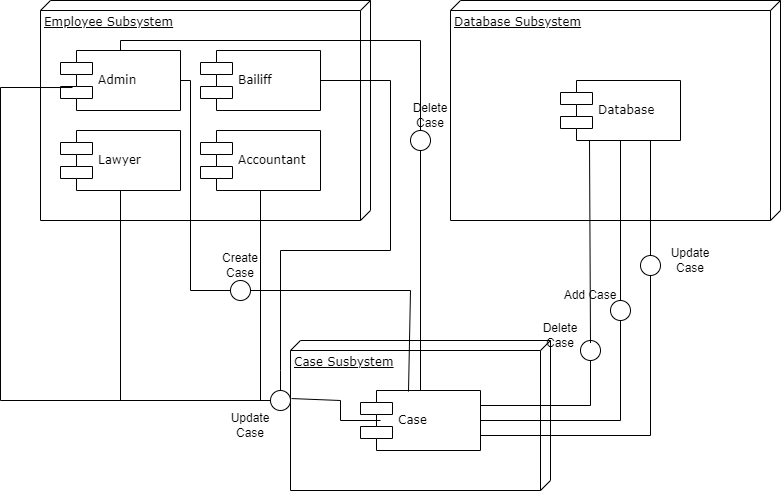

The diagram above was exported from draw.io. Its source (the exported page's mxGraphModel, read from the mxfile embedded in the PNG):
<mxGraphModel dx="1422" dy="705" grid="1" gridSize="10" guides="1" tooltips="1" connect="1" arrows="1" fold="1" page="1" pageScale="1" pageWidth="1100" pageHeight="850" background="none" math="0" shadow="0">
  <root>
    <mxCell id="0" />
    <mxCell id="1" parent="0" />
    <mxCell id="39150e848f15840c-1" value="Employee Subsystem" style="verticalAlign=top;align=left;spacingTop=8;spacingLeft=2;spacingRight=12;shape=cube;size=10;direction=south;fontStyle=4;html=1;rounded=0;shadow=0;comic=0;labelBackgroundColor=none;strokeWidth=1;fontFamily=Verdana;fontSize=12" parent="1" vertex="1">
      <mxGeometry x="120" y="70" width="330" height="220" as="geometry" />
    </mxCell>
    <mxCell id="39150e848f15840c-2" value="Database Subsystem" style="verticalAlign=top;align=left;spacingTop=8;spacingLeft=2;spacingRight=12;shape=cube;size=10;direction=south;fontStyle=4;html=1;rounded=0;shadow=0;comic=0;labelBackgroundColor=none;strokeWidth=1;fontFamily=Verdana;fontSize=12" parent="1" vertex="1">
      <mxGeometry x="530" y="70" width="330" height="220" as="geometry" />
    </mxCell>
    <mxCell id="39150e848f15840c-3" value="Case Susbystem" style="verticalAlign=top;align=left;spacingTop=8;spacingLeft=2;spacingRight=12;shape=cube;size=10;direction=south;fontStyle=4;html=1;rounded=0;shadow=0;comic=0;labelBackgroundColor=none;strokeWidth=1;fontFamily=Verdana;fontSize=12" parent="1" vertex="1">
      <mxGeometry x="370" y="410" width="260" height="150" as="geometry" />
    </mxCell>
    <mxCell id="39150e848f15840c-5" value="Admin" style="shape=component;align=left;spacingLeft=36;rounded=0;shadow=0;comic=0;labelBackgroundColor=none;strokeWidth=1;fontFamily=Verdana;fontSize=12;html=1;" parent="1" vertex="1">
      <mxGeometry x="140" y="120" width="120" height="60" as="geometry" />
    </mxCell>
    <mxCell id="39150e848f15840c-6" value="" style="ellipse;whiteSpace=wrap;html=1;rounded=0;shadow=0;comic=0;labelBackgroundColor=none;strokeWidth=1;fontFamily=Verdana;fontSize=12;align=center;" parent="1" vertex="1">
      <mxGeometry x="360" y="230" width="20" height="20" as="geometry" />
    </mxCell>
    <mxCell id="39150e848f15840c-7" value="Database" style="shape=component;align=left;spacingLeft=36;rounded=0;shadow=0;comic=0;labelBackgroundColor=none;strokeWidth=1;fontFamily=Verdana;fontSize=12;html=1;" parent="1" vertex="1">
      <mxGeometry x="640" y="150" width="120" height="60" as="geometry" />
    </mxCell>
    <mxCell id="39150e848f15840c-10" value="Case" style="shape=component;align=left;spacingLeft=36;rounded=0;shadow=0;comic=0;labelBackgroundColor=none;strokeWidth=1;fontFamily=Verdana;fontSize=12;html=1;" parent="1" vertex="1">
      <mxGeometry x="440" y="460" width="120" height="60" as="geometry" />
    </mxCell>
    <mxCell id="39150e848f15840c-14" style="edgeStyle=elbowEdgeStyle;rounded=0;html=1;labelBackgroundColor=none;startArrow=none;startFill=0;startSize=8;endArrow=none;endFill=0;endSize=16;fontFamily=Verdana;fontSize=12;" parent="1" target="39150e848f15840c-5" edge="1">
      <mxGeometry relative="1" as="geometry">
        <mxPoint x="310" y="360" as="sourcePoint" />
        <Array as="points">
          <mxPoint x="270" y="190" />
        </Array>
      </mxGeometry>
    </mxCell>
    <mxCell id="XwnNyb2Ohi7DM80uPPhU-1" value="Bailiff" style="shape=component;align=left;spacingLeft=36;rounded=0;shadow=0;comic=0;labelBackgroundColor=none;strokeWidth=1;fontFamily=Verdana;fontSize=12;html=1;" parent="1" vertex="1">
      <mxGeometry x="280" y="120" width="120" height="60" as="geometry" />
    </mxCell>
    <mxCell id="XwnNyb2Ohi7DM80uPPhU-2" value="Lawyer" style="shape=component;align=left;spacingLeft=36;rounded=0;shadow=0;comic=0;labelBackgroundColor=none;strokeWidth=1;fontFamily=Verdana;fontSize=12;html=1;" parent="1" vertex="1">
      <mxGeometry x="140" y="200" width="120" height="60" as="geometry" />
    </mxCell>
    <mxCell id="XwnNyb2Ohi7DM80uPPhU-3" value="Accountant" style="shape=component;align=left;spacingLeft=36;rounded=0;shadow=0;comic=0;labelBackgroundColor=none;strokeWidth=1;fontFamily=Verdana;fontSize=12;html=1;" parent="1" vertex="1">
      <mxGeometry x="280" y="200" width="120" height="60" as="geometry" />
    </mxCell>
    <mxCell id="XwnNyb2Ohi7DM80uPPhU-5" value="" style="ellipse;whiteSpace=wrap;html=1;rounded=0;shadow=0;comic=0;labelBackgroundColor=none;strokeWidth=1;fontFamily=Verdana;fontSize=12;align=center;" parent="1" vertex="1">
      <mxGeometry x="310" y="350" width="20" height="20" as="geometry" />
    </mxCell>
    <mxCell id="XwnNyb2Ohi7DM80uPPhU-6" value="Create Case" style="text;html=1;strokeColor=none;fillColor=none;align=center;verticalAlign=middle;whiteSpace=wrap;rounded=0;" parent="1" vertex="1">
      <mxGeometry x="290" y="320" width="60" height="30" as="geometry" />
    </mxCell>
    <mxCell id="XwnNyb2Ohi7DM80uPPhU-8" value="" style="ellipse;whiteSpace=wrap;html=1;rounded=0;shadow=0;comic=0;labelBackgroundColor=none;strokeWidth=1;fontFamily=Verdana;fontSize=12;align=center;" parent="1" vertex="1">
      <mxGeometry x="690" y="370" width="20" height="20" as="geometry" />
    </mxCell>
    <mxCell id="XwnNyb2Ohi7DM80uPPhU-13" value="" style="endArrow=none;html=1;rounded=0;exitX=1;exitY=0.5;exitDx=0;exitDy=0;entryX=0.4;entryY=0.017;entryDx=0;entryDy=0;entryPerimeter=0;" parent="1" source="XwnNyb2Ohi7DM80uPPhU-5" target="39150e848f15840c-10" edge="1">
      <mxGeometry width="50" height="50" relative="1" as="geometry">
        <mxPoint x="520" y="410" as="sourcePoint" />
        <mxPoint x="660" y="360" as="targetPoint" />
        <Array as="points">
          <mxPoint x="490" y="360" />
        </Array>
      </mxGeometry>
    </mxCell>
    <mxCell id="XwnNyb2Ohi7DM80uPPhU-15" value="" style="endArrow=none;html=1;rounded=0;exitX=1;exitY=0.5;exitDx=0;exitDy=0;entryX=0.5;entryY=1;entryDx=0;entryDy=0;" parent="1" source="39150e848f15840c-10" target="XwnNyb2Ohi7DM80uPPhU-8" edge="1">
      <mxGeometry width="50" height="50" relative="1" as="geometry">
        <mxPoint x="340" y="370" as="sourcePoint" />
        <mxPoint x="510" y="470" as="targetPoint" />
        <Array as="points">
          <mxPoint x="700" y="490" />
        </Array>
      </mxGeometry>
    </mxCell>
    <mxCell id="XwnNyb2Ohi7DM80uPPhU-18" value="" style="endArrow=none;html=1;rounded=0;entryX=0.5;entryY=1;entryDx=0;entryDy=0;exitX=0.5;exitY=0;exitDx=0;exitDy=0;" parent="1" source="XwnNyb2Ohi7DM80uPPhU-8" target="39150e848f15840c-7" edge="1">
      <mxGeometry width="50" height="50" relative="1" as="geometry">
        <mxPoint x="520" y="410" as="sourcePoint" />
        <mxPoint x="570" y="360" as="targetPoint" />
      </mxGeometry>
    </mxCell>
    <mxCell id="XwnNyb2Ohi7DM80uPPhU-20" value="" style="ellipse;whiteSpace=wrap;html=1;rounded=0;shadow=0;comic=0;labelBackgroundColor=none;strokeWidth=1;fontFamily=Verdana;fontSize=12;align=center;" parent="1" vertex="1">
      <mxGeometry x="350" y="460" width="20" height="20" as="geometry" />
    </mxCell>
    <mxCell id="XwnNyb2Ohi7DM80uPPhU-21" value="Update Case" style="text;html=1;strokeColor=none;fillColor=none;align=center;verticalAlign=middle;whiteSpace=wrap;rounded=0;" parent="1" vertex="1">
      <mxGeometry x="300" y="480" width="60" height="30" as="geometry" />
    </mxCell>
    <mxCell id="XwnNyb2Ohi7DM80uPPhU-24" value="" style="endArrow=none;html=1;rounded=0;entryX=0.5;entryY=1;entryDx=0;entryDy=0;exitX=0;exitY=0.5;exitDx=0;exitDy=0;" parent="1" source="XwnNyb2Ohi7DM80uPPhU-20" target="XwnNyb2Ohi7DM80uPPhU-2" edge="1">
      <mxGeometry width="50" height="50" relative="1" as="geometry">
        <mxPoint x="200" y="550" as="sourcePoint" />
        <mxPoint x="570" y="370" as="targetPoint" />
        <Array as="points">
          <mxPoint x="200" y="470" />
        </Array>
      </mxGeometry>
    </mxCell>
    <mxCell id="XwnNyb2Ohi7DM80uPPhU-25" value="" style="endArrow=none;html=1;rounded=0;entryX=0.1;entryY=0.617;entryDx=0;entryDy=0;exitX=0;exitY=0.5;exitDx=0;exitDy=0;entryPerimeter=0;" parent="1" target="39150e848f15840c-5" edge="1">
      <mxGeometry width="50" height="50" relative="1" as="geometry">
        <mxPoint x="280" y="470" as="sourcePoint" />
        <mxPoint x="200" y="260" as="targetPoint" />
        <Array as="points">
          <mxPoint x="80" y="470" />
          <mxPoint x="80" y="157" />
        </Array>
      </mxGeometry>
    </mxCell>
    <mxCell id="XwnNyb2Ohi7DM80uPPhU-27" value="" style="endArrow=none;html=1;rounded=0;entryX=0.5;entryY=1;entryDx=0;entryDy=0;" parent="1" target="XwnNyb2Ohi7DM80uPPhU-3" edge="1">
      <mxGeometry width="50" height="50" relative="1" as="geometry">
        <mxPoint x="350" y="470" as="sourcePoint" />
        <mxPoint x="570" y="370" as="targetPoint" />
        <Array as="points">
          <mxPoint x="340" y="470" />
        </Array>
      </mxGeometry>
    </mxCell>
    <mxCell id="XwnNyb2Ohi7DM80uPPhU-28" value="" style="endArrow=none;html=1;rounded=0;entryX=1;entryY=0.5;entryDx=0;entryDy=0;exitX=0.5;exitY=0;exitDx=0;exitDy=0;" parent="1" source="XwnNyb2Ohi7DM80uPPhU-20" target="XwnNyb2Ohi7DM80uPPhU-1" edge="1">
      <mxGeometry width="50" height="50" relative="1" as="geometry">
        <mxPoint x="310" y="480" as="sourcePoint" />
        <mxPoint x="350" y="270" as="targetPoint" />
        <Array as="points">
          <mxPoint x="360" y="440" />
          <mxPoint x="360" y="320" />
          <mxPoint x="470" y="320" />
          <mxPoint x="470" y="150" />
        </Array>
      </mxGeometry>
    </mxCell>
    <mxCell id="XwnNyb2Ohi7DM80uPPhU-29" value="" style="endArrow=none;html=1;rounded=0;exitX=0.387;exitY=0.996;exitDx=0;exitDy=0;exitPerimeter=0;entryX=0.167;entryY=0.5;entryDx=0;entryDy=0;entryPerimeter=0;" parent="1" source="39150e848f15840c-3" target="39150e848f15840c-10" edge="1">
      <mxGeometry width="50" height="50" relative="1" as="geometry">
        <mxPoint x="520" y="420" as="sourcePoint" />
        <mxPoint x="570" y="370" as="targetPoint" />
        <Array as="points">
          <mxPoint x="420" y="470" />
          <mxPoint x="420" y="490" />
        </Array>
      </mxGeometry>
    </mxCell>
    <mxCell id="XwnNyb2Ohi7DM80uPPhU-30" value="" style="endArrow=none;html=1;rounded=0;exitX=1;exitY=0.75;exitDx=0;exitDy=0;" parent="1" source="39150e848f15840c-10" edge="1">
      <mxGeometry width="50" height="50" relative="1" as="geometry">
        <mxPoint x="570" y="500" as="sourcePoint" />
        <mxPoint x="730" y="340" as="targetPoint" />
        <Array as="points">
          <mxPoint x="730" y="505" />
        </Array>
      </mxGeometry>
    </mxCell>
    <mxCell id="XwnNyb2Ohi7DM80uPPhU-31" value="" style="ellipse;whiteSpace=wrap;html=1;rounded=0;shadow=0;comic=0;labelBackgroundColor=none;strokeWidth=1;fontFamily=Verdana;fontSize=12;align=center;" parent="1" vertex="1">
      <mxGeometry x="720" y="325" width="20" height="20" as="geometry" />
    </mxCell>
    <mxCell id="XwnNyb2Ohi7DM80uPPhU-32" value="Update Case" style="text;html=1;strokeColor=none;fillColor=none;align=center;verticalAlign=middle;whiteSpace=wrap;rounded=0;" parent="1" vertex="1">
      <mxGeometry x="740" y="315" width="60" height="30" as="geometry" />
    </mxCell>
    <mxCell id="XwnNyb2Ohi7DM80uPPhU-34" value="" style="endArrow=none;html=1;rounded=0;entryX=0.75;entryY=1;entryDx=0;entryDy=0;exitX=0.5;exitY=0;exitDx=0;exitDy=0;" parent="1" source="XwnNyb2Ohi7DM80uPPhU-31" target="39150e848f15840c-7" edge="1">
      <mxGeometry width="50" height="50" relative="1" as="geometry">
        <mxPoint x="520" y="410" as="sourcePoint" />
        <mxPoint x="570" y="360" as="targetPoint" />
      </mxGeometry>
    </mxCell>
    <mxCell id="XwnNyb2Ohi7DM80uPPhU-35" value="" style="endArrow=none;html=1;rounded=0;exitX=0.5;exitY=0;exitDx=0;exitDy=0;" parent="1" source="39150e848f15840c-5" edge="1">
      <mxGeometry width="50" height="50" relative="1" as="geometry">
        <mxPoint x="510" y="360" as="sourcePoint" />
        <mxPoint x="200" y="110" as="targetPoint" />
      </mxGeometry>
    </mxCell>
    <mxCell id="XwnNyb2Ohi7DM80uPPhU-36" value="" style="endArrow=none;html=1;rounded=0;" parent="1" edge="1">
      <mxGeometry width="50" height="50" relative="1" as="geometry">
        <mxPoint x="500" y="200" as="sourcePoint" />
        <mxPoint x="200" y="110" as="targetPoint" />
        <Array as="points">
          <mxPoint x="500" y="110" />
        </Array>
      </mxGeometry>
    </mxCell>
    <mxCell id="XwnNyb2Ohi7DM80uPPhU-37" value="" style="ellipse;whiteSpace=wrap;html=1;rounded=0;shadow=0;comic=0;labelBackgroundColor=none;strokeWidth=1;fontFamily=Verdana;fontSize=12;align=center;" parent="1" vertex="1">
      <mxGeometry x="490" y="200" width="20" height="20" as="geometry" />
    </mxCell>
    <mxCell id="XwnNyb2Ohi7DM80uPPhU-38" value="Delete Case" style="text;html=1;strokeColor=none;fillColor=none;align=center;verticalAlign=middle;whiteSpace=wrap;rounded=0;" parent="1" vertex="1">
      <mxGeometry x="480" y="170" width="60" height="30" as="geometry" />
    </mxCell>
    <mxCell id="XwnNyb2Ohi7DM80uPPhU-40" value="" style="endArrow=none;html=1;rounded=0;entryX=0.5;entryY=1;entryDx=0;entryDy=0;exitX=0.5;exitY=0;exitDx=0;exitDy=0;" parent="1" source="39150e848f15840c-10" target="XwnNyb2Ohi7DM80uPPhU-37" edge="1">
      <mxGeometry width="50" height="50" relative="1" as="geometry">
        <mxPoint x="510" y="360" as="sourcePoint" />
        <mxPoint x="560" y="310" as="targetPoint" />
      </mxGeometry>
    </mxCell>
    <mxCell id="XwnNyb2Ohi7DM80uPPhU-41" value="" style="endArrow=none;html=1;rounded=0;exitX=1;exitY=0.5;exitDx=0;exitDy=0;" parent="1" edge="1">
      <mxGeometry width="50" height="50" relative="1" as="geometry">
        <mxPoint x="560" y="475" as="sourcePoint" />
        <mxPoint x="670" y="430" as="targetPoint" />
        <Array as="points">
          <mxPoint x="670" y="475" />
        </Array>
      </mxGeometry>
    </mxCell>
    <mxCell id="XwnNyb2Ohi7DM80uPPhU-42" value="" style="ellipse;whiteSpace=wrap;html=1;rounded=0;shadow=0;comic=0;labelBackgroundColor=none;strokeWidth=1;fontFamily=Verdana;fontSize=12;align=center;" parent="1" vertex="1">
      <mxGeometry x="660" y="410" width="20" height="20" as="geometry" />
    </mxCell>
    <mxCell id="XwnNyb2Ohi7DM80uPPhU-43" value="Add Case" style="text;html=1;strokeColor=none;fillColor=none;align=center;verticalAlign=middle;whiteSpace=wrap;rounded=0;" parent="1" vertex="1">
      <mxGeometry x="640" y="350" width="60" height="30" as="geometry" />
    </mxCell>
    <mxCell id="XwnNyb2Ohi7DM80uPPhU-44" value="Delete Case" style="text;html=1;strokeColor=none;fillColor=none;align=center;verticalAlign=middle;whiteSpace=wrap;rounded=0;" parent="1" vertex="1">
      <mxGeometry x="610" y="390" width="60" height="30" as="geometry" />
    </mxCell>
    <mxCell id="XwnNyb2Ohi7DM80uPPhU-45" value="" style="endArrow=none;html=1;rounded=0;exitX=1;exitY=0.75;exitDx=0;exitDy=0;" parent="1" source="XwnNyb2Ohi7DM80uPPhU-44" edge="1">
      <mxGeometry width="50" height="50" relative="1" as="geometry">
        <mxPoint x="669.09" y="400" as="sourcePoint" />
        <mxPoint x="669" y="210" as="targetPoint" />
      </mxGeometry>
    </mxCell>
  </root>
</mxGraphModel>